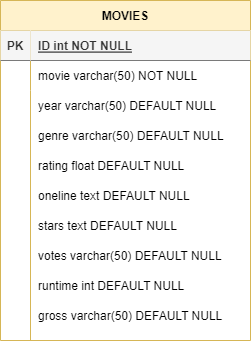

The diagram above was exported from draw.io. Its source (the exported page's mxGraphModel, read from the mxfile embedded in the PNG):
<mxGraphModel dx="1434" dy="788" grid="1" gridSize="10" guides="1" tooltips="1" connect="1" arrows="1" fold="1" page="1" pageScale="1" pageWidth="850" pageHeight="1100" math="0" shadow="0">
  <root>
    <mxCell id="0" />
    <mxCell id="1" parent="0" />
    <mxCell id="B6cfJx9uKCr6qw-ELEcw-1" value="MOVIES" style="shape=table;startSize=30;container=1;collapsible=1;childLayout=tableLayout;fixedRows=1;rowLines=0;fontStyle=1;align=center;resizeLast=1;fillColor=#fff2cc;strokeColor=#d6b656;" vertex="1" parent="1">
      <mxGeometry x="270" y="120" width="250" height="340" as="geometry" />
    </mxCell>
    <mxCell id="B6cfJx9uKCr6qw-ELEcw-2" value="" style="shape=partialRectangle;collapsible=0;dropTarget=0;pointerEvents=0;fillColor=none;points=[[0,0.5],[1,0.5]];portConstraint=eastwest;top=0;left=0;right=0;bottom=1;" vertex="1" parent="B6cfJx9uKCr6qw-ELEcw-1">
      <mxGeometry y="30" width="250" height="30" as="geometry" />
    </mxCell>
    <mxCell id="B6cfJx9uKCr6qw-ELEcw-3" value="PK" style="shape=partialRectangle;overflow=hidden;connectable=0;fillColor=#f5f5f5;top=0;left=0;bottom=0;right=0;fontStyle=1;fontColor=#333333;strokeColor=#666666;" vertex="1" parent="B6cfJx9uKCr6qw-ELEcw-2">
      <mxGeometry width="30" height="30" as="geometry">
        <mxRectangle width="30" height="30" as="alternateBounds" />
      </mxGeometry>
    </mxCell>
    <mxCell id="B6cfJx9uKCr6qw-ELEcw-4" value="ID int NOT NULL " style="shape=partialRectangle;overflow=hidden;connectable=0;fillColor=#f5f5f5;top=0;left=0;bottom=0;right=0;align=left;spacingLeft=6;fontStyle=5;fontColor=#333333;strokeColor=#666666;" vertex="1" parent="B6cfJx9uKCr6qw-ELEcw-2">
      <mxGeometry x="30" width="220" height="30" as="geometry">
        <mxRectangle width="220" height="30" as="alternateBounds" />
      </mxGeometry>
    </mxCell>
    <mxCell id="B6cfJx9uKCr6qw-ELEcw-5" value="" style="shape=partialRectangle;collapsible=0;dropTarget=0;pointerEvents=0;fillColor=none;points=[[0,0.5],[1,0.5]];portConstraint=eastwest;top=0;left=0;right=0;bottom=0;" vertex="1" parent="B6cfJx9uKCr6qw-ELEcw-1">
      <mxGeometry y="60" width="250" height="30" as="geometry" />
    </mxCell>
    <mxCell id="B6cfJx9uKCr6qw-ELEcw-6" value="" style="shape=partialRectangle;overflow=hidden;connectable=0;fillColor=none;top=0;left=0;bottom=0;right=0;" vertex="1" parent="B6cfJx9uKCr6qw-ELEcw-5">
      <mxGeometry width="30" height="30" as="geometry">
        <mxRectangle width="30" height="30" as="alternateBounds" />
      </mxGeometry>
    </mxCell>
    <mxCell id="B6cfJx9uKCr6qw-ELEcw-7" value="movie varchar(50) NOT NULL" style="shape=partialRectangle;overflow=hidden;connectable=0;fillColor=none;top=0;left=0;bottom=0;right=0;align=left;spacingLeft=6;" vertex="1" parent="B6cfJx9uKCr6qw-ELEcw-5">
      <mxGeometry x="30" width="220" height="30" as="geometry">
        <mxRectangle width="220" height="30" as="alternateBounds" />
      </mxGeometry>
    </mxCell>
    <mxCell id="B6cfJx9uKCr6qw-ELEcw-8" value="year varchar(50) DEFAULT NULL " style="shape=partialRectangle;overflow=hidden;connectable=0;fillColor=none;top=0;left=0;bottom=0;right=0;align=left;spacingLeft=6;" vertex="1" parent="1">
      <mxGeometry x="300" y="210" width="220" height="30" as="geometry">
        <mxRectangle width="220" height="30" as="alternateBounds" />
      </mxGeometry>
    </mxCell>
    <mxCell id="B6cfJx9uKCr6qw-ELEcw-9" value="genre varchar(50) DEFAULT NULL " style="shape=partialRectangle;overflow=hidden;connectable=0;fillColor=none;top=0;left=0;bottom=0;right=0;align=left;spacingLeft=6;" vertex="1" parent="1">
      <mxGeometry x="300" y="240" width="220" height="30" as="geometry">
        <mxRectangle width="220" height="30" as="alternateBounds" />
      </mxGeometry>
    </mxCell>
    <mxCell id="B6cfJx9uKCr6qw-ELEcw-10" value="rating float DEFAULT NULL " style="shape=partialRectangle;overflow=hidden;connectable=0;fillColor=none;top=0;left=0;bottom=0;right=0;align=left;spacingLeft=6;" vertex="1" parent="1">
      <mxGeometry x="300" y="270" width="220" height="30" as="geometry">
        <mxRectangle width="220" height="30" as="alternateBounds" />
      </mxGeometry>
    </mxCell>
    <mxCell id="B6cfJx9uKCr6qw-ELEcw-11" value="oneline text DEFAULT NULL " style="shape=partialRectangle;overflow=hidden;connectable=0;fillColor=none;top=0;left=0;bottom=0;right=0;align=left;spacingLeft=6;" vertex="1" parent="1">
      <mxGeometry x="300" y="300" width="220" height="30" as="geometry">
        <mxRectangle width="220" height="30" as="alternateBounds" />
      </mxGeometry>
    </mxCell>
    <mxCell id="B6cfJx9uKCr6qw-ELEcw-12" value="stars text DEFAULT NULL " style="shape=partialRectangle;overflow=hidden;connectable=0;fillColor=none;top=0;left=0;bottom=0;right=0;align=left;spacingLeft=6;" vertex="1" parent="1">
      <mxGeometry x="300" y="330" width="220" height="30" as="geometry">
        <mxRectangle width="220" height="30" as="alternateBounds" />
      </mxGeometry>
    </mxCell>
    <mxCell id="B6cfJx9uKCr6qw-ELEcw-13" value="votes varchar(50) DEFAULT NULL " style="shape=partialRectangle;overflow=hidden;connectable=0;fillColor=none;top=0;left=0;bottom=0;right=0;align=left;spacingLeft=6;" vertex="1" parent="1">
      <mxGeometry x="300" y="360" width="220" height="30" as="geometry">
        <mxRectangle width="220" height="30" as="alternateBounds" />
      </mxGeometry>
    </mxCell>
    <mxCell id="B6cfJx9uKCr6qw-ELEcw-14" value="runtime int DEFAULT NULL " style="shape=partialRectangle;overflow=hidden;connectable=0;fillColor=none;top=0;left=0;bottom=0;right=0;align=left;spacingLeft=6;" vertex="1" parent="1">
      <mxGeometry x="300" y="390" width="220" height="30" as="geometry">
        <mxRectangle width="220" height="30" as="alternateBounds" />
      </mxGeometry>
    </mxCell>
    <mxCell id="B6cfJx9uKCr6qw-ELEcw-15" value="gross varchar(50) DEFAULT NULL " style="shape=partialRectangle;overflow=hidden;connectable=0;fillColor=none;top=0;left=0;bottom=0;right=0;align=left;spacingLeft=6;" vertex="1" parent="1">
      <mxGeometry x="300" y="420" width="220" height="30" as="geometry">
        <mxRectangle width="220" height="30" as="alternateBounds" />
      </mxGeometry>
    </mxCell>
    <mxCell id="B6cfJx9uKCr6qw-ELEcw-16" value="" style="endArrow=none;html=1;rounded=0;fillColor=#fff2cc;strokeColor=#d6b656;" edge="1" parent="1">
      <mxGeometry width="50" height="50" relative="1" as="geometry">
        <mxPoint x="300" y="460" as="sourcePoint" />
        <mxPoint x="300" y="210" as="targetPoint" />
      </mxGeometry>
    </mxCell>
  </root>
</mxGraphModel>